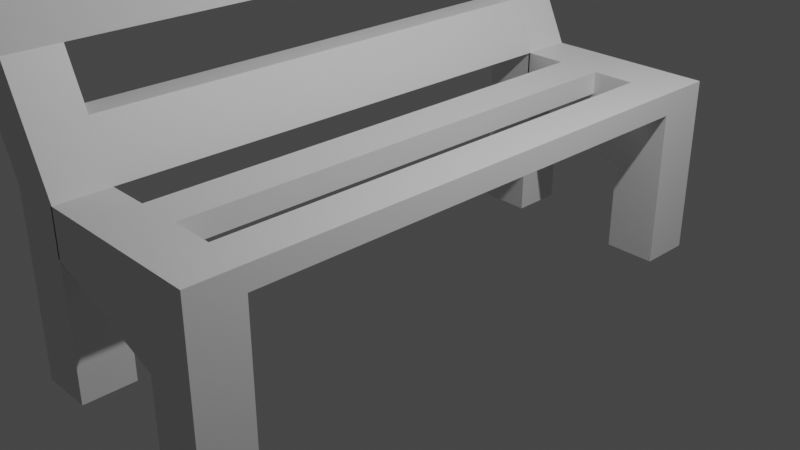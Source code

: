 # Source: Bench.blend  (saved by Blender 3.3.6; exported with 4.5.12 LTS)
import bpy
from mathutils import Matrix  # noqa: F401  (used for matrix-valued properties, if any)

bpy.ops.wm.read_factory_settings(use_empty=True)
scene = bpy.context.scene
scene.name = 'Scene'

# ---- collections
col_collection = bpy.data.collections.new('Collection'); scene.collection.children.link(col_collection)

# ---- materials (node trees are filled in below, after node groups)
mat_material = bpy.data.materials.new('Material')
mat_material.alpha_threshold = 0.0
mat_material.use_transparent_shadow = False
mat_material.roughness = 0.5
mat_material.line_color = (0.0, 0.0, 0.0, 1.0)
mat_material_001 = bpy.data.materials.new('Material.001')
mat_material_001.alpha_threshold = 0.0
mat_material_001.use_transparent_shadow = False
mat_material_001.roughness = 0.5
mat_material_001.line_color = (0.0, 0.0, 0.0, 1.0)

# ---- material node trees
mat_material.use_nodes = True; mat_material.node_tree.nodes.clear()
_N = mat_material.node_tree.nodes; _L = mat_material.node_tree.links
n0 = _N.new('ShaderNodeOutputMaterial'); n0.name = 'Material Output'; n0.location = (300, 300)
n1 = _N.new('ShaderNodeBsdfPrincipled'); n1.name = 'Principled BSDF'; n1.location = (10, 300)
n1.distribution = 'GGX'
n1.subsurface_method = 'RANDOM_WALK_SKIN'
n1.inputs[3].default_value = 1.45
n1.inputs[27].default_value = (0.0, 0.0, 0.0, 1.0)
n1.inputs[28].default_value = 1.0
_L.new(n1.outputs[0], n0.inputs[0])
n0.is_active_output = True
mat_material_001.use_nodes = True; mat_material_001.node_tree.nodes.clear()
_N = mat_material_001.node_tree.nodes; _L = mat_material_001.node_tree.links
n0 = _N.new('ShaderNodeOutputMaterial'); n0.name = 'Material Output'; n0.location = (300, 300)
n1 = _N.new('ShaderNodeBsdfPrincipled'); n1.name = 'Principled BSDF'; n1.location = (10, 300)
n1.distribution = 'GGX'
n1.subsurface_method = 'RANDOM_WALK_SKIN'
n1.inputs[3].default_value = 1.45
n1.inputs[27].default_value = (0.0, 0.0, 0.0, 1.0)
n1.inputs[28].default_value = 1.0
_L.new(n1.outputs[0], n0.inputs[0])
n0.is_active_output = True

# ---- world
world_world = bpy.data.worlds.new('World'); scene.world = world_world
world_world.use_nodes = True; world_world.node_tree.nodes.clear()
_N = world_world.node_tree.nodes; _L = world_world.node_tree.links
n0 = _N.new('ShaderNodeOutputWorld'); n0.name = 'World Output'; n0.location = (300, 300)
n1 = _N.new('ShaderNodeBackground'); n1.name = 'Background'; n1.location = (10, 300)
n1.inputs[0].default_value = (0.05088, 0.05088, 0.05088, 1.0)
_L.new(n1.outputs[0], n0.inputs[0])
n0.is_active_output = True
world_world.color = (0.05088, 0.05088, 0.05088)
world_world.use_sun_shadow = False
world_world.sun_shadow_jitter_overblur = 0.0

# ---- cameras
cam_camera = bpy.data.cameras.new('Camera')
cam_camera.clip_end = 100.0
cam_camera.ortho_scale = 7.314

# ---- lights
light_light = bpy.data.lights.new('Light', 'POINT')
light_light.transmission_factor = 0.0
light_light.energy = 1000.0
light_light.shadow_soft_size = 0.1
light_light.shadow_maximum_resolution = 0.006
light_light.use_absolute_resolution = True

# ---- meshes
me_cube = bpy.data.meshes.new('Cube')
me_cube.from_pydata([(0.2878, -2.756, 1.0), (0.2878, -2.756, -1.0), (0.2878, -3.332, 1.0), (0.2878, -3.332, -1.0), (-0.2878, -2.756, 1.0), (-0.2878, -2.756, -1.0), (-0.2878, -3.332, 1.0), (-0.2878, -3.332, -1.0), (-0.2878, 2.704, -1.0), (-0.2878, 2.704, 1.0), (-0.2878, 3.28, -1.0), (-0.2878, 3.28, 1.0), (0.2878, 2.704, -1.0), (0.2878, 2.704, 1.0), (0.2878, 3.28, -1.0), (0.2878, 3.28, 1.0), (-0.05715, -3.332, 4.256), (-0.6327, -3.332, 4.256), (-0.05715, -2.756, 4.256), (-0.6327, -2.756, 4.256), (-0.6327, 2.704, 4.256), (-0.6327, 3.28, 4.256), (-0.05715, 3.28, 4.256), (-0.05715, 2.704, 4.256), (-0.8412, -2.756, 2.159), (-0.2656, -2.756, 2.159), (-0.2656, -3.332, 2.159), (-0.8412, -3.332, 2.159), (-0.8412, 2.704, 2.159), (-0.8412, 3.28, 2.159), (-0.2656, 2.704, 2.159), (-0.2656, 3.28, 2.159), (0.01108, -2.756, 1.58), (-0.5645, -3.332, 1.58), (-0.5645, -2.756, 1.58), (0.01108, -3.332, 1.58), (0.0, -2.756, -1.0), (0.0, -3.332, 1.0), (0.0, -3.332, -1.0), (0.0, -2.756, 1.0), (-0.3449, -3.332, 4.256), (-0.3449, -2.756, 4.256), (-0.5534, -3.332, 2.159), (-0.5534, -2.756, 2.159), (-0.2767, -2.756, 1.58), (-0.2767, -3.332, 1.58), (0.0, 3.28, -1.0), (0.0, 3.28, 1.0), (0.0, 2.704, -1.0), (0.0, 2.704, 1.0), (-0.3449, 3.28, 4.256), (-0.3449, 2.704, 4.256), (-0.5534, 3.28, 2.159), (-0.5534, 2.704, 2.159), (-0.5645, 3.28, 1.58), (0.01108, 3.28, 1.58), (-0.5645, 2.704, 1.58), (0.01108, 2.704, 1.58), (-0.2767, 2.704, 1.58), (-0.2767, 3.28, 1.58), (-0.737, 2.704, 3.208), (-0.1614, 2.704, 3.208), (-0.737, 3.28, 3.208), (-0.1614, 3.28, 3.208), (-0.4492, 3.28, 3.208), (-0.4492, 2.704, 3.208), (-0.737, -2.756, 3.208), (-0.1614, -3.332, 3.208), (-0.1614, -2.756, 3.208), (-0.737, -3.332, 3.208), (-0.4492, -3.332, 3.208), (-0.4492, -2.756, 3.208), (-0.2135, -2.756, 2.683), (-0.7891, -3.332, 2.683), (-0.7891, -2.756, 2.683), (-0.2135, -3.332, 2.683), (-0.5013, -3.332, 2.683), (-0.5013, -2.756, 2.683), (-0.6848, -2.756, 3.732), (-0.1093, -3.332, 3.732), (-0.3971, -3.332, 3.732), (-0.3971, -2.756, 3.732), (-0.1093, -2.756, 3.732), (-0.6848, -3.332, 3.732), (-0.6848, 2.704, 3.732), (-0.1093, 2.704, 3.732), (-0.3971, 3.28, 3.732), (-0.3971, 2.704, 3.732), (-0.6848, 3.28, 3.732), (-0.1093, 3.28, 3.732), (-0.7891, 3.28, 2.683), (-0.2135, 3.28, 2.683), (-0.7891, 2.704, 2.683), (-0.2135, 2.704, 2.683), (-0.5013, 3.28, 2.683), (-0.5013, 2.704, 2.683), (0.0, 2.703, 1.0), (0.2878, 2.703, 1.0), (0.01108, 2.703, 1.58), (-0.2135, 2.703, 2.683), (-0.2656, 2.703, 2.159), (-0.5534, 2.703, 2.159), (-0.2767, 2.703, 1.58), (-0.1093, 2.703, 3.732), (-0.1614, 2.703, 3.208), (-0.4492, 2.703, 3.208), (-0.5013, 2.703, 2.683), (-0.3971, 2.703, 3.732), (2.198, -2.756, 1.0), (2.198, -2.756, -1.0), (2.198, -3.332, 1.0), (2.198, -3.332, -1.0), (0.2698, -2.756, 1.0), (1.622, -2.756, -1.0), (0.2698, -3.332, 1.0), (1.622, -3.332, -1.0), (1.622, 2.704, -1.0), (0.2698, 2.704, 1.0), (1.622, 3.28, -1.0), (0.2698, 3.28, 1.0), (2.198, 2.704, -1.0), (2.198, 2.704, 1.0), (2.198, 3.28, -1.0), (2.198, 3.28, 1.0), (1.622, 2.704, 0.0), (1.622, 3.28, 0.0), (2.198, 3.28, 0.0), (2.198, 2.704, 0.0), (0.2698, 2.704, 0.5), (0.2698, 3.28, 0.5), (2.198, 3.28, 0.5), (2.198, 2.704, 0.5), (2.198, -2.756, 0.0), (1.622, -3.332, 0.0), (2.198, -3.332, 0.0), (1.622, -2.756, 0.0), (0.2698, -3.332, 0.5), (2.198, -2.756, 0.5), (2.198, -3.332, 0.5), (0.2698, -2.756, 0.5), (1.91, -2.756, -1.0), (1.234, -3.332, 1.0), (1.91, -3.332, -1.0), (1.234, -2.756, 1.0), (1.91, -2.756, 0.0), (1.91, -3.332, 0.0), (1.234, -2.756, 0.5), (1.234, -3.332, 0.5), (2.054, -3.332, -1.0), (1.716, -2.756, 1.0), (2.054, -2.756, 0.0), (1.716, -2.756, 0.5), (2.054, -2.756, -1.0), (1.716, -3.332, 1.0), (2.054, -3.332, 0.0), (1.716, -3.332, 0.5), (1.766, -2.756, -1.0), (0.7518, -3.332, 1.0), (1.766, -3.332, 0.0), (0.7518, -3.332, 0.5), (1.766, -3.332, -1.0), (0.7518, -2.756, 1.0), (1.766, -2.756, 0.0), (0.7518, -2.756, 0.5), (1.91, 3.28, -1.0), (1.234, 3.28, 1.0), (1.91, 2.704, -1.0), (1.234, 2.704, 1.0), (1.91, 2.704, 0.0), (1.91, 3.28, 0.0), (1.234, 2.704, 0.5), (1.234, 3.28, 0.5), (1.716, 3.28, 1.0), (2.054, 2.704, -1.0), (2.054, 3.28, 0.0), (1.716, 3.28, 0.5), (2.054, 3.28, -1.0), (1.716, 2.704, 1.0), (2.054, 2.704, 0.0), (1.716, 2.704, 0.5), (1.766, 3.28, -1.0), (0.7518, 2.704, 1.0), (1.766, 2.704, 0.0), (0.7518, 2.704, 0.5), (0.7518, 3.28, 1.0), (1.766, 2.704, -1.0), (1.766, 3.28, 0.0), (0.7518, 3.28, 0.5), (0.2698, -3.332, 0.75), (2.198, -2.756, 0.75), (2.198, -3.332, 0.75), (0.2698, -2.756, 0.75), (1.234, -2.756, 0.75), (1.234, -3.332, 0.75), (1.716, -3.332, 0.75), (1.716, -2.756, 0.75), (0.7518, -2.756, 0.75), (0.7518, -3.332, 0.75), (0.2698, 2.704, 0.75), (0.2698, 3.28, 0.75), (2.198, 3.28, 0.75), (2.198, 2.704, 0.75), (1.234, 2.704, 0.75), (1.234, 3.28, 0.75), (1.716, 2.704, 0.75), (1.716, 3.28, 0.75), (0.7518, 3.28, 0.75), (0.7518, 2.704, 0.75), (1.716, 2.703, 1.0), (2.198, 2.703, 1.0), (0.7518, 2.703, 1.0), (1.234, 2.703, 1.0), (2.198, 2.703, 0.75), (1.234, 2.703, 0.75), (1.716, 2.703, 0.75), (0.7518, 2.703, 0.75), (-0.1614, -0.02637, 3.208), (-0.1093, -0.02637, 3.732), (-0.4492, -0.02637, 3.208), (-0.3971, -0.02637, 3.732), (-0.5534, -0.02637, 2.159), (-0.2656, -0.02637, 2.159), (-0.2135, -0.02637, 2.683), (-0.5013, -0.02637, 2.683), (0.2878, -0.02637, 1.0), (0.01108, -0.02637, 1.58), (-0.2767, -0.02637, 1.58), (0.0, -0.02637, 1.0), (0.7518, -0.02637, 1.0), (0.7518, -0.02637, 0.75), (1.234, -0.02637, 1.0), (1.234, -0.02637, 0.75), (1.716, -0.02637, 1.0), (1.716, -0.02637, 0.75), (2.198, -0.02637, 0.75), (2.198, -0.02637, 1.0), (1.716, 1.339, 1.0), (2.198, 1.339, 1.0), (1.716, 1.339, 0.75), (2.198, 1.339, 0.75), (0.7518, 1.339, 1.0), (1.234, 1.339, 1.0), (0.7518, 1.339, 0.75), (1.234, 1.339, 0.75), (0.2878, 1.339, 1.0), (0.0, 1.339, 1.0), (0.01108, 1.339, 1.58), (-0.2767, 1.339, 1.58), (-0.5534, 1.339, 2.159), (-0.2656, 1.339, 2.159), (-0.2135, 1.339, 2.683), (-0.5013, 1.339, 2.683), (-0.1614, 1.339, 3.208), (-0.4492, 1.339, 3.208), (-0.1093, 1.339, 3.732), (-0.3971, 1.339, 3.732), (-0.1093, -1.391, 3.732), (-0.3971, -1.391, 3.732), (-0.1614, -1.391, 3.208), (-0.4492, -1.391, 3.208), (-0.2656, -1.391, 2.159), (-0.2135, -1.391, 2.683), (-0.5013, -1.391, 2.683), (-0.5534, -1.391, 2.159), (0.01108, -1.391, 1.58), (-0.2767, -1.391, 1.58), (0.2878, -1.391, 1.0), (0.0, -1.391, 1.0), (1.716, -1.391, 0.75), (2.198, -1.391, 0.75), (1.716, -1.391, 1.0), (2.198, -1.391, 1.0), (0.7518, -1.391, 0.75), (1.234, -1.391, 0.75), (0.7518, -1.391, 1.0), (1.234, -1.391, 1.0)], [], [(87, 85, 23, 51), (38, 37, 6, 7), (7, 6, 4, 5), (36, 1, 3, 38), (1, 0, 2, 3), (36, 39, 0, 1), (8, 9, 11, 10), (46, 47, 15, 14), (14, 15, 13, 12), (48, 49, 9, 8), (46, 14, 12, 48), (88, 84, 20, 21), (41, 19, 17, 40), (50, 21, 20, 51), (81, 78, 19, 41), (86, 88, 21, 50), (80, 79, 16, 40), (85, 89, 22, 23), (78, 83, 17, 19), (79, 82, 18, 16), (35, 32, 25, 26), (34, 33, 27, 24), (45, 35, 26, 42), (44, 34, 24, 43), (57, 55, 31, 30), (59, 54, 29, 52), (54, 56, 28, 29), (58, 57, 30, 53), (39, 4, 34, 44), (37, 2, 35, 45), (4, 6, 33, 34), (2, 0, 32, 35), (6, 37, 45, 33), (249, 248, 101, 100), (32, 44, 43, 25), (33, 45, 42, 27), (83, 80, 40, 17), (82, 81, 41, 18), (18, 41, 40, 16), (5, 4, 39, 36), (5, 36, 38, 7), (3, 2, 37, 38), (56, 58, 53, 28), (55, 59, 52, 31), (89, 86, 50, 22), (22, 50, 51, 23), (10, 46, 48, 8), (12, 13, 49, 48), (10, 11, 47, 46), (84, 87, 51, 20), (15, 47, 59, 55), (9, 49, 58, 56), (49, 13, 57, 58), (11, 9, 56, 54), (47, 11, 54, 59), (13, 15, 55, 57), (92, 95, 65, 60), (91, 94, 64, 63), (93, 91, 63, 61), (94, 90, 62, 64), (90, 92, 60, 62), (95, 93, 61, 65), (72, 77, 71, 68), (73, 76, 70, 69), (75, 72, 68, 67), (74, 73, 69, 66), (76, 75, 67, 70), (77, 74, 66, 71), (43, 24, 74, 77), (42, 26, 75, 76), (24, 27, 73, 74), (26, 25, 72, 75), (27, 42, 76, 73), (247, 246, 98, 102), (246, 244, 97, 98), (69, 70, 80, 83), (67, 68, 82, 79), (66, 69, 83, 78), (70, 67, 79, 80), (71, 66, 78, 81), (60, 65, 87, 84), (63, 64, 86, 89), (61, 63, 89, 85), (64, 62, 88, 86), (62, 60, 84, 88), (65, 61, 85, 87), (53, 30, 93, 95), (29, 28, 92, 90), (52, 29, 90, 94), (30, 31, 91, 93), (31, 52, 94, 91), (28, 53, 95, 92), (97, 96, 102, 98), (100, 101, 106, 99), (104, 105, 107, 103), (244, 245, 96, 97), (250, 249, 100, 99), (254, 252, 104, 103), (245, 247, 102, 96), (251, 250, 99, 106), (252, 253, 105, 104), (255, 254, 103, 107), (253, 255, 107, 105), (248, 251, 106, 101), (161, 112, 114, 157), (197, 157, 114, 188), (188, 114, 112, 191), (152, 109, 111, 148), (189, 108, 110, 190), (239, 238, 214, 212), (198, 117, 119, 199), (205, 172, 123, 200), (200, 123, 121, 201), (207, 181, 117, 198), (176, 122, 120, 173), (184, 119, 117, 181), (185, 182, 124, 116), (122, 126, 127, 120), (176, 174, 126, 122), (116, 124, 125, 118), (182, 183, 128, 124), (126, 130, 131, 127), (174, 175, 130, 126), (124, 128, 129, 125), (152, 150, 132, 109), (109, 132, 134, 111), (115, 133, 135, 113), (160, 158, 133, 115), (150, 151, 137, 132), (132, 137, 138, 134), (133, 136, 139, 135), (158, 159, 136, 133), (154, 155, 147, 145), (162, 163, 146, 144), (148, 154, 145, 142), (156, 162, 144, 140), (238, 236, 208, 214), (156, 140, 142, 160), (194, 153, 141, 193), (149, 143, 141, 153), (108, 149, 153, 110), (190, 110, 153, 194), (111, 134, 154, 148), (134, 138, 155, 154), (144, 146, 151, 150), (140, 144, 150, 152), (192, 143, 149, 195), (140, 152, 148, 142), (113, 156, 160, 115), (191, 112, 161, 196), (113, 135, 162, 156), (135, 139, 163, 162), (145, 147, 159, 158), (142, 145, 158, 160), (193, 141, 157, 197), (143, 161, 157, 141), (186, 187, 171, 169), (178, 179, 170, 168), (180, 186, 169, 164), (173, 178, 168, 166), (172, 165, 167, 177), (180, 164, 166, 185), (204, 177, 167, 202), (206, 184, 165, 203), (201, 121, 177, 204), (123, 172, 177, 121), (120, 127, 178, 173), (127, 131, 179, 178), (169, 171, 175, 174), (164, 169, 174, 176), (164, 176, 173, 166), (203, 165, 172, 205), (199, 119, 184, 206), (118, 180, 185, 116), (118, 125, 186, 180), (125, 129, 187, 186), (168, 170, 183, 182), (166, 168, 182, 185), (165, 184, 181, 167), (202, 167, 181, 207), (147, 193, 197, 159), (139, 191, 196, 163), (146, 192, 195, 151), (138, 190, 194, 155), (155, 194, 193, 147), (163, 196, 192, 146), (151, 195, 189, 137), (137, 189, 190, 138), (136, 188, 191, 139), (159, 197, 188, 136), (170, 202, 207, 183), (129, 199, 206, 187), (171, 203, 205, 175), (131, 201, 204, 179), (187, 206, 203, 171), (179, 204, 202, 170), (183, 207, 198, 128), (130, 200, 201, 131), (175, 205, 200, 130), (128, 198, 199, 129), (214, 208, 209, 212), (215, 210, 211, 213), (236, 237, 209, 208), (237, 239, 212, 209), (242, 240, 210, 215), (240, 241, 211, 210), (243, 242, 215, 213), (241, 243, 213, 211), (259, 257, 219, 218), (257, 256, 217, 219), (258, 259, 218, 216), (256, 258, 216, 217), (263, 262, 223, 220), (262, 261, 222, 223), (261, 260, 221, 222), (260, 263, 220, 221), (267, 265, 226, 227), (266, 267, 227, 224), (264, 266, 224, 225), (265, 264, 225, 226), (275, 273, 231, 230), (273, 272, 229, 231), (274, 275, 230, 228), (272, 274, 228, 229), (271, 269, 234, 235), (270, 271, 235, 232), (268, 270, 232, 233), (269, 268, 233, 234), (235, 234, 239, 237), (232, 235, 237, 236), (233, 232, 236, 238), (234, 233, 238, 239), (230, 231, 243, 241), (231, 229, 242, 243), (228, 230, 241, 240), (229, 228, 240, 242), (227, 226, 247, 245), (224, 227, 245, 244), (225, 224, 244, 246), (226, 225, 246, 247), (220, 223, 251, 248), (223, 222, 250, 251), (222, 221, 249, 250), (221, 220, 248, 249), (218, 219, 255, 253), (219, 217, 254, 255), (216, 218, 253, 252), (217, 216, 252, 254), (82, 68, 258, 256), (68, 71, 259, 258), (81, 82, 256, 257), (71, 81, 257, 259), (25, 43, 263, 260), (72, 25, 260, 261), (77, 72, 261, 262), (43, 77, 262, 263), (44, 32, 264, 265), (32, 0, 266, 264), (0, 39, 267, 266), (39, 44, 265, 267), (189, 195, 268, 269), (195, 149, 270, 268), (149, 108, 271, 270), (108, 189, 269, 271), (196, 161, 274, 272), (161, 143, 275, 274), (192, 196, 272, 273), (143, 192, 273, 275)])
me_cube.polygons.foreach_set('material_index', [0, 0, 0, 0, 0, 0, 0, 0, 0, 0, 0, 0, 0, 0, 0, 0, 0, 0, 0, 0, 0, 0, 0, 0, 0, 0, 0, 0, 0, 0, 0, 0, 0, 0, 0, 0, 0, 0, 0, 0, 0, 0, 0, 0, 0, 0, 0, 0, 0, 0, 0, 0, 0, 0, 0, 0, 0, 0, 0, 0, 0, 0, 0, 0, 0, 0, 0, 0, 0, 0, 0, 0, 0, 0, 0, 0, 0, 0, 0, 0, 0, 0, 0, 0, 0, 0, 0, 0, 0, 0, 0, 0, 0, 0, 0, 0, 0, 0, 0, 0, 0, 0, 0, 0, 1, 1, 1, 1, 1, 1, 1, 1, 1, 1, 1, 1, 1, 1, 1, 1, 1, 1, 1, 1, 1, 1, 1, 1, 1, 1, 1, 1, 1, 1, 1, 1, 1, 1, 1, 1, 1, 1, 1, 1, 1, 1, 1, 1, 1, 1, 1, 1, 1, 1, 1, 1, 1, 1, 1, 1, 1, 1, 1, 1, 1, 1, 1, 1, 1, 1, 1, 1, 1, 1, 1, 1, 1, 1, 1, 1, 1, 1, 1, 1, 1, 1, 1, 1, 1, 1, 1, 1, 1, 1, 1, 1, 1, 1, 1, 1, 1, 1, 1, 1, 1, 1, 1, 1, 0, 0, 0, 0, 0, 0, 0, 0, 0, 0, 0, 0, 1, 1, 1, 1, 1, 1, 1, 1, 1, 1, 1, 1, 1, 1, 1, 1, 0, 0, 0, 0, 0, 0, 0, 0, 0, 0, 0, 0, 0, 0, 0, 0, 0, 0, 0, 0, 0, 0, 0, 0, 1, 1, 1, 1, 1, 1, 1, 1])
_uv = me_cube.uv_layers.new(name='UVMap')
_uv.uv.foreach_set('vector', [0.625, 0.875, 0.625, 0.75, 0.625, 0.75, 0.625, 0.875, 0.375, 0.875, 0.625, 0.875, 0.625, 1.0, 0.375, 1.0, 0.375, 0.0, 0.625, 0.0, 0.625, 0.25, 0.375, 0.25, 0.25, 0.5, 0.375, 0.5, 0.375, 0.75, 0.25, 0.75, 0.375, 0.5, 0.625, 0.5, 0.625, 0.75, 0.375, 0.75, 0.375, 0.375, 0.625, 0.375, 0.625, 0.5, 0.375, 0.5, 0.375, 0.0, 0.625, 0.0, 0.625, 0.25, 0.375, 0.25, 0.375, 0.375, 0.625, 0.375, 0.625, 0.5, 0.375, 0.5, 0.375, 0.5, 0.625, 0.5, 0.625, 0.75, 0.375, 0.75, 0.375, 0.875, 0.625, 0.875, 0.625, 1.0, 0.375, 1.0, 0.25, 0.5, 0.375, 0.5, 0.375, 0.75, 0.25, 0.75, 0.625, 0.25, 0.625, 0.0, 0.625, 0.0, 0.625, 0.25, 0.75, 0.5, 0.875, 0.5, 0.875, 0.75, 0.75, 0.75, 0.75, 0.5, 0.875, 0.5, 0.875, 0.75, 0.75, 0.75, 0.625, 0.375, 0.625, 0.25, 0.625, 0.25, 0.625, 0.375, 0.625, 0.375, 0.625, 0.25, 0.625, 0.25, 0.625, 0.375, 0.625, 0.875, 0.625, 0.75, 0.625, 0.75, 0.625, 0.875, 0.625, 0.75, 0.625, 0.5, 0.625, 0.5, 0.625, 0.75, 0.625, 0.25, 0.625, 0.0, 0.625, 0.0, 0.625, 0.25, 0.625, 0.75, 0.625, 0.5, 0.625, 0.5, 0.625, 0.75, 0.625, 0.75, 0.625, 0.5, 0.625, 0.5, 0.625, 0.75, 0.625, 0.25, 0.625, 0.0, 0.625, 0.0, 0.625, 0.25, 0.625, 0.875, 0.625, 0.75, 0.625, 0.75, 0.625, 0.875, 0.625, 0.375, 0.625, 0.25, 0.625, 0.25, 0.625, 0.375, 0.625, 0.75, 0.625, 0.5, 0.625, 0.5, 0.625, 0.75, 0.625, 0.375, 0.625, 0.25, 0.625, 0.25, 0.625, 0.375, 0.625, 0.25, 0.625, 0.0, 0.625, 0.0, 0.625, 0.25, 0.625, 0.875, 0.625, 0.75, 0.625, 0.75, 0.625, 0.875, 0.625, 0.375, 0.625, 0.25, 0.625, 0.25, 0.625, 0.375, 0.625, 0.875, 0.625, 0.75, 0.625, 0.75, 0.625, 0.875, 0.625, 0.25, 0.625, 0.0, 0.625, 0.0, 0.625, 0.25, 0.625, 0.75, 0.625, 0.5, 0.625, 0.5, 0.625, 0.75, 0.625, 1.0, 0.625, 0.875, 0.625, 0.875, 0.625, 1.0, 0.625, 0.5, 0.625, 0.375, 0.625, 0.375, 0.625, 0.5, 0.625, 0.5, 0.625, 0.375, 0.625, 0.375, 0.625, 0.5, 0.625, 1.0, 0.625, 0.875, 0.625, 0.875, 0.625, 1.0, 0.625, 1.0, 0.625, 0.875, 0.625, 0.875, 0.625, 1.0, 0.625, 0.5, 0.625, 0.375, 0.625, 0.375, 0.625, 0.5, 0.625, 0.5, 0.75, 0.5, 0.75, 0.75, 0.625, 0.75, 0.375, 0.25, 0.625, 0.25, 0.625, 0.375, 0.375, 0.375, 0.125, 0.5, 0.25, 0.5, 0.25, 0.75, 0.125, 0.75, 0.375, 0.75, 0.625, 0.75, 0.625, 0.875, 0.375, 0.875, 0.625, 1.0, 0.625, 0.875, 0.625, 0.875, 0.625, 1.0, 0.625, 0.5, 0.625, 0.375, 0.625, 0.375, 0.625, 0.5, 0.625, 0.5, 0.625, 0.375, 0.625, 0.375, 0.625, 0.5, 0.625, 0.5, 0.75, 0.5, 0.75, 0.75, 0.625, 0.75, 0.125, 0.5, 0.25, 0.5, 0.25, 0.75, 0.125, 0.75, 0.375, 0.75, 0.625, 0.75, 0.625, 0.875, 0.375, 0.875, 0.375, 0.25, 0.625, 0.25, 0.625, 0.375, 0.375, 0.375, 0.625, 1.0, 0.625, 0.875, 0.625, 0.875, 0.625, 1.0, 0.625, 0.5, 0.625, 0.375, 0.625, 0.375, 0.625, 0.5, 0.625, 1.0, 0.625, 0.875, 0.625, 0.875, 0.625, 1.0, 0.625, 0.875, 0.625, 0.75, 0.625, 0.75, 0.625, 0.875, 0.625, 0.25, 0.625, 0.0, 0.625, 0.0, 0.625, 0.25, 0.625, 0.375, 0.625, 0.25, 0.625, 0.25, 0.625, 0.375, 0.625, 0.75, 0.625, 0.5, 0.625, 0.5, 0.625, 0.75, 0.625, 1.0, 0.625, 0.875, 0.625, 0.875, 0.625, 1.0, 0.625, 0.5, 0.625, 0.375, 0.625, 0.375, 0.625, 0.5, 0.625, 0.75, 0.625, 0.5, 0.625, 0.5, 0.625, 0.75, 0.625, 0.375, 0.625, 0.25, 0.625, 0.25, 0.625, 0.375, 0.625, 0.25, 0.625, 0.0, 0.625, 0.0, 0.625, 0.25, 0.625, 0.875, 0.625, 0.75, 0.625, 0.75, 0.625, 0.875, 0.625, 0.5, 0.625, 0.375, 0.625, 0.375, 0.625, 0.5, 0.625, 1.0, 0.625, 0.875, 0.625, 0.875, 0.625, 1.0, 0.625, 0.75, 0.625, 0.5, 0.625, 0.5, 0.625, 0.75, 0.625, 0.25, 0.625, 0.0, 0.625, 0.0, 0.625, 0.25, 0.625, 0.875, 0.625, 0.75, 0.625, 0.75, 0.625, 0.875, 0.625, 0.375, 0.625, 0.25, 0.625, 0.25, 0.625, 0.375, 0.625, 0.375, 0.625, 0.25, 0.625, 0.25, 0.625, 0.375, 0.625, 0.875, 0.625, 0.75, 0.625, 0.75, 0.625, 0.875, 0.625, 0.25, 0.625, 0.0, 0.625, 0.0, 0.625, 0.25, 0.625, 0.75, 0.625, 0.5, 0.625, 0.5, 0.625, 0.75, 0.625, 1.0, 0.625, 0.875, 0.625, 0.875, 0.625, 1.0, 0.625, 0.375, 0.625, 0.5, 0.625, 0.5, 0.625, 0.375, 0.625, 0.5, 0.625, 0.5, 0.625, 0.5, 0.625, 0.5, 0.625, 1.0, 0.625, 0.875, 0.625, 0.875, 0.625, 1.0, 0.625, 0.75, 0.625, 0.5, 0.625, 0.5, 0.625, 0.75, 0.625, 0.25, 0.625, 0.0, 0.625, 0.0, 0.625, 0.25, 0.625, 0.875, 0.625, 0.75, 0.625, 0.75, 0.625, 0.875, 0.625, 0.375, 0.625, 0.25, 0.625, 0.25, 0.625, 0.375, 0.625, 1.0, 0.625, 0.875, 0.625, 0.875, 0.625, 1.0, 0.625, 0.5, 0.625, 0.375, 0.625, 0.375, 0.625, 0.5, 0.625, 0.75, 0.625, 0.5, 0.625, 0.5, 0.625, 0.75, 0.625, 0.375, 0.625, 0.25, 0.625, 0.25, 0.625, 0.375, 0.625, 0.25, 0.625, 0.0, 0.625, 0.0, 0.625, 0.25, 0.625, 0.875, 0.625, 0.75, 0.625, 0.75, 0.625, 0.875, 0.625, 0.875, 0.625, 0.75, 0.625, 0.75, 0.625, 0.875, 0.625, 0.25, 0.625, 0.0, 0.625, 0.0, 0.625, 0.25, 0.625, 0.375, 0.625, 0.25, 0.625, 0.25, 0.625, 0.375, 0.625, 0.75, 0.625, 0.5, 0.625, 0.5, 0.625, 0.75, 0.625, 0.5, 0.625, 0.375, 0.625, 0.375, 0.625, 0.5, 0.625, 1.0, 0.625, 0.875, 0.625, 0.875, 0.625, 1.0, 0.625, 0.5, 0.625, 0.375, 0.625, 0.375, 0.625, 0.5, 0.625, 0.5, 0.625, 0.375, 0.625, 0.375, 0.625, 0.5, 0.625, 0.5, 0.625, 0.375, 0.625, 0.375, 0.625, 0.5, 0.625, 0.5, 0.625, 0.375, 0.625, 0.375, 0.625, 0.5, 0.625, 0.5, 0.625, 0.5, 0.625, 0.5, 0.625, 0.5, 0.625, 0.5, 0.625, 0.5, 0.625, 0.5, 0.625, 0.5, 0.625, 0.375, 0.625, 0.375, 0.625, 0.375, 0.625, 0.375, 0.625, 0.375, 0.625, 0.5, 0.625, 0.5, 0.625, 0.375, 0.625, 0.5, 0.625, 0.375, 0.625, 0.375, 0.625, 0.5, 0.625, 0.375, 0.625, 0.5, 0.625, 0.5, 0.625, 0.375, 0.625, 0.375, 0.625, 0.375, 0.625, 0.375, 0.625, 0.375, 0.625, 0.375, 0.625, 0.375, 0.625, 0.375, 0.625, 0.375, 0.8125, 0.5, 0.875, 0.5, 0.875, 0.75, 0.8125, 0.75, 0.5938, 0.9375, 0.625, 0.9375, 0.625, 1.0, 0.5938, 1.0, 0.5938, 0.0, 0.625, 0.0, 0.625, 0.25, 0.5938, 0.25, 0.3125, 0.5, 0.375, 0.5, 0.375, 0.75, 0.3125, 0.75, 0.5938, 0.5, 0.625, 0.5, 0.625, 0.75, 0.5938, 0.75, 0.5938, 0.5, 0.5938, 0.4375, 0.5938, 0.4375, 0.5938, 0.5, 0.5938, 0.0, 0.625, 0.0, 0.625, 0.25, 0.5938, 0.25, 0.5938, 0.4375, 0.625, 0.4375, 0.625, 0.5, 0.5938, 0.5, 0.5938, 0.5, 0.625, 0.5, 0.625, 0.75, 0.5938, 0.75, 0.5938, 0.9375, 0.625, 0.9375, 0.625, 1.0, 0.5938, 1.0, 0.3125, 0.5, 0.375, 0.5, 0.375, 0.75, 0.3125, 0.75, 0.8125, 0.5, 0.875, 0.5, 0.875, 0.75, 0.8125, 0.75, 0.375, 0.9375, 0.5, 0.9375, 0.5, 1.0, 0.375, 1.0, 0.375, 0.5, 0.5, 0.5, 0.5, 0.75, 0.375, 0.75, 0.375, 0.4375, 0.5, 0.4375, 0.5, 0.5, 0.375, 0.5, 0.375, 0.0, 0.5, 0.0, 0.5, 0.25, 0.375, 0.25, 0.5, 0.9375, 0.5625, 0.9375, 0.5625, 1.0, 0.5, 1.0, 0.5, 0.5, 0.5625, 0.5, 0.5625, 0.75, 0.5, 0.75, 0.5, 0.4375, 0.5625, 0.4375, 0.5625, 0.5, 0.5, 0.5, 0.5, 0.0, 0.5625, 0.0, 0.5625, 0.25, 0.5, 0.25, 0.375, 0.4375, 0.5, 0.4375, 0.5, 0.5, 0.375, 0.5, 0.375, 0.5, 0.5, 0.5, 0.5, 0.75, 0.375, 0.75, 0.375, 0.0, 0.5, 0.0, 0.5, 0.25, 0.375, 0.25, 0.375, 0.9375, 0.5, 0.9375, 0.5, 1.0, 0.375, 1.0, 0.5, 0.4375, 0.5625, 0.4375, 0.5625, 0.5, 0.5, 0.5, 0.5, 0.5, 0.5625, 0.5, 0.5625, 0.75, 0.5, 0.75, 0.5, 0.0, 0.5625, 0.0, 0.5625, 0.25, 0.5, 0.25, 0.5, 0.9375, 0.5625, 0.9375, 0.5625, 1.0, 0.5, 1.0, 0.5, 0.8125, 0.5625, 0.8125, 0.5625, 0.875, 0.5, 0.875, 0.5, 0.3125, 0.5625, 0.3125, 0.5625, 0.375, 0.5, 0.375, 0.375, 0.8125, 0.5, 0.8125, 0.5, 0.875, 0.375, 0.875, 0.375, 0.3125, 0.5, 0.3125, 0.5, 0.375, 0.375, 0.375, 0.5938, 0.4375, 0.625, 0.4375, 0.625, 0.4375, 0.5938, 0.4375, 0.1875, 0.5, 0.25, 0.5, 0.25, 0.75, 0.1875, 0.75, 0.5938, 0.8125, 0.625, 0.8125, 0.625, 0.875, 0.5938, 0.875, 0.6875, 0.5, 0.75, 0.5, 0.75, 0.75, 0.6875, 0.75, 0.625, 0.5, 0.6875, 0.5, 0.6875, 0.75, 0.625, 0.75, 0.5938, 0.75, 0.625, 0.75, 0.625, 0.8125, 0.5938, 0.8125, 0.375, 0.75, 0.5, 0.75, 0.5, 0.8125, 0.375, 0.8125, 0.5, 0.75, 0.5625, 0.75, 0.5625, 0.8125, 0.5, 0.8125, 0.5, 0.375, 0.5625, 0.375, 0.5625, 0.4375, 0.5, 0.4375, 0.375, 0.375, 0.5, 0.375, 0.5, 0.4375, 0.375, 0.4375, 0.5937, 0.375, 0.625, 0.375, 0.625, 0.4375, 0.5938, 0.4375, 0.25, 0.5, 0.3125, 0.5, 0.3125, 0.75, 0.25, 0.75, 0.125, 0.5, 0.1875, 0.5, 0.1875, 0.75, 0.125, 0.75, 0.5938, 0.25, 0.625, 0.25, 0.625, 0.3125, 0.5938, 0.3125, 0.375, 0.25, 0.5, 0.25, 0.5, 0.3125, 0.375, 0.3125, 0.5, 0.25, 0.5625, 0.25, 0.5625, 0.3125, 0.5, 0.3125, 0.5, 0.875, 0.5625, 0.875, 0.5625, 0.9375, 0.5, 0.9375, 0.375, 0.875, 0.5, 0.875, 0.5, 0.9375, 0.375, 0.9375, 0.5938, 0.875, 0.625, 0.875, 0.625, 0.9375, 0.5938, 0.9375, 0.75, 0.5, 0.8125, 0.5, 0.8125, 0.75, 0.75, 0.75, 0.5, 0.3125, 0.5625, 0.3125, 0.5625, 0.375, 0.5, 0.375, 0.5, 0.8125, 0.5625, 0.8125, 0.5625, 0.875, 0.5, 0.875, 0.375, 0.3125, 0.5, 0.3125, 0.5, 0.375, 0.375, 0.375, 0.375, 0.8125, 0.5, 0.8125, 0.5, 0.875, 0.375, 0.875, 0.6875, 0.5, 0.75, 0.5, 0.75, 0.75, 0.6875, 0.75, 0.1875, 0.5, 0.25, 0.5, 0.25, 0.75, 0.1875, 0.75, 0.5938, 0.8125, 0.625, 0.8125, 0.625, 0.875, 0.5938, 0.875, 0.5938, 0.3125, 0.625, 0.3125, 0.625, 0.375, 0.5937, 0.375, 0.5938, 0.75, 0.625, 0.75, 0.625, 0.8125, 0.5938, 0.8125, 0.625, 0.5, 0.6875, 0.5, 0.6875, 0.75, 0.625, 0.75, 0.375, 0.75, 0.5, 0.75, 0.5, 0.8125, 0.375, 0.8125, 0.5, 0.75, 0.5625, 0.75, 0.5625, 0.8125, 0.5, 0.8125, 0.5, 0.375, 0.5625, 0.375, 0.5625, 0.4375, 0.5, 0.4375, 0.375, 0.375, 0.5, 0.375, 0.5, 0.4375, 0.375, 0.4375, 0.25, 0.5, 0.3125, 0.5, 0.3125, 0.75, 0.25, 0.75, 0.5937, 0.375, 0.625, 0.375, 0.625, 0.4375, 0.5938, 0.4375, 0.5938, 0.25, 0.625, 0.25, 0.625, 0.3125, 0.5938, 0.3125, 0.125, 0.5, 0.1875, 0.5, 0.1875, 0.75, 0.125, 0.75, 0.375, 0.25, 0.5, 0.25, 0.5, 0.3125, 0.375, 0.3125, 0.5, 0.25, 0.5625, 0.25, 0.5625, 0.3125, 0.5, 0.3125, 0.5, 0.875, 0.5625, 0.875, 0.5625, 0.9375, 0.5, 0.9375, 0.375, 0.875, 0.5, 0.875, 0.5, 0.9375, 0.375, 0.9375, 0.75, 0.5, 0.8125, 0.5, 0.8125, 0.75, 0.75, 0.75, 0.5938, 0.875, 0.625, 0.875, 0.625, 0.9375, 0.5938, 0.9375, 0.5625, 0.875, 0.5938, 0.875, 0.5938, 0.9375, 0.5625, 0.9375, 0.5625, 0.25, 0.5938, 0.25, 0.5938, 0.3125, 0.5625, 0.3125, 0.5625, 0.375, 0.5937, 0.375, 0.5938, 0.4375, 0.5625, 0.4375, 0.5625, 0.75, 0.5938, 0.75, 0.5938, 0.8125, 0.5625, 0.8125, 0.5625, 0.8125, 0.5938, 0.8125, 0.5938, 0.875, 0.5625, 0.875, 0.5625, 0.3125, 0.5938, 0.3125, 0.5937, 0.375, 0.5625, 0.375, 0.5625, 0.4375, 0.5938, 0.4375, 0.5938, 0.5, 0.5625, 0.5, 0.5625, 0.5, 0.5938, 0.5, 0.5938, 0.75, 0.5625, 0.75, 0.5625, 0.0, 0.5938, 0.0, 0.5938, 0.25, 0.5625, 0.25, 0.5625, 0.9375, 0.5938, 0.9375, 0.5938, 1.0, 0.5625, 1.0, 0.5625, 0.875, 0.5938, 0.875, 0.5938, 0.9375, 0.5625, 0.9375, 0.5625, 0.25, 0.5938, 0.25, 0.5938, 0.3125, 0.5625, 0.3125, 0.5625, 0.375, 0.5937, 0.375, 0.5938, 0.4375, 0.5625, 0.4375, 0.5625, 0.75, 0.5938, 0.75, 0.5938, 0.8125, 0.5625, 0.8125, 0.5625, 0.3125, 0.5938, 0.3125, 0.5937, 0.375, 0.5625, 0.375, 0.5625, 0.8125, 0.5938, 0.8125, 0.5938, 0.875, 0.5625, 0.875, 0.5625, 0.9375, 0.5938, 0.9375, 0.5938, 1.0, 0.5625, 1.0, 0.5625, 0.5, 0.5938, 0.5, 0.5938, 0.75, 0.5625, 0.75, 0.5625, 0.4375, 0.5938, 0.4375, 0.5938, 0.5, 0.5625, 0.5, 0.5625, 0.0, 0.5938, 0.0, 0.5938, 0.25, 0.5625, 0.25, 0.5938, 0.4375, 0.625, 0.4375, 0.625, 0.5, 0.5938, 0.5, 0.5938, 0.3125, 0.625, 0.3125, 0.625, 0.375, 0.5937, 0.375, 0.6875, 0.5, 0.625, 0.5, 0.625, 0.5, 0.6875, 0.5, 0.625, 0.5, 0.5938, 0.5, 0.5938, 0.5, 0.625, 0.5, 0.5938, 0.3125, 0.625, 0.3125, 0.625, 0.3125, 0.5938, 0.3125, 0.8125, 0.5, 0.75, 0.5, 0.75, 0.5, 0.8125, 0.5, 0.5937, 0.375, 0.5938, 0.3125, 0.5938, 0.3125, 0.5937, 0.375, 0.625, 0.375, 0.5937, 0.375, 0.5937, 0.375, 0.625, 0.375, 0.625, 0.375, 0.625, 0.375, 0.625, 0.375, 0.625, 0.375, 0.625, 0.375, 0.625, 0.5, 0.625, 0.5, 0.625, 0.375, 0.625, 0.5, 0.625, 0.375, 0.625, 0.375, 0.625, 0.5, 0.625, 0.5, 0.625, 0.5, 0.625, 0.5, 0.625, 0.5, 0.625, 0.375, 0.625, 0.375, 0.625, 0.375, 0.625, 0.375, 0.625, 0.375, 0.625, 0.5, 0.625, 0.5, 0.625, 0.375, 0.625, 0.5, 0.625, 0.5, 0.625, 0.5, 0.625, 0.5, 0.625, 0.5, 0.625, 0.375, 0.625, 0.375, 0.625, 0.5, 0.625, 0.375, 0.625, 0.375, 0.625, 0.375, 0.625, 0.375, 0.625, 0.5, 0.625, 0.375, 0.625, 0.375, 0.625, 0.5, 0.625, 0.5, 0.625, 0.5, 0.625, 0.5, 0.625, 0.5, 0.625, 0.375, 0.625, 0.5, 0.625, 0.5, 0.625, 0.375, 0.625, 0.375, 0.5937, 0.375, 0.5937, 0.375, 0.625, 0.375, 0.5937, 0.375, 0.5938, 0.3125, 0.5938, 0.3125, 0.5937, 0.375, 0.8125, 0.5, 0.75, 0.5, 0.75, 0.5, 0.8125, 0.5, 0.5938, 0.3125, 0.625, 0.3125, 0.625, 0.3125, 0.5938, 0.3125, 0.625, 0.5, 0.5938, 0.5, 0.5938, 0.5, 0.625, 0.5, 0.6875, 0.5, 0.625, 0.5, 0.625, 0.5, 0.6875, 0.5, 0.5938, 0.4375, 0.625, 0.4375, 0.625, 0.4375, 0.5938, 0.4375, 0.5938, 0.5, 0.5938, 0.4375, 0.5938, 0.4375, 0.5938, 0.5, 0.625, 0.5, 0.5938, 0.5, 0.5938, 0.5, 0.625, 0.5, 0.6875, 0.5, 0.625, 0.5, 0.625, 0.5, 0.6875, 0.5, 0.5938, 0.4375, 0.625, 0.4375, 0.625, 0.4375, 0.5938, 0.4375, 0.5938, 0.5, 0.5938, 0.4375, 0.5938, 0.4375, 0.5938, 0.5, 0.625, 0.375, 0.5937, 0.375, 0.5937, 0.375, 0.625, 0.375, 0.5937, 0.375, 0.5938, 0.3125, 0.5938, 0.3125, 0.5937, 0.375, 0.8125, 0.5, 0.75, 0.5, 0.75, 0.5, 0.8125, 0.5, 0.5938, 0.3125, 0.625, 0.3125, 0.625, 0.3125, 0.5938, 0.3125, 0.625, 0.375, 0.625, 0.375, 0.625, 0.375, 0.625, 0.375, 0.625, 0.5, 0.625, 0.375, 0.625, 0.375, 0.625, 0.5, 0.625, 0.5, 0.625, 0.5, 0.625, 0.5, 0.625, 0.5, 0.625, 0.375, 0.625, 0.5, 0.625, 0.5, 0.625, 0.375, 0.625, 0.375, 0.625, 0.375, 0.625, 0.375, 0.625, 0.375, 0.625, 0.375, 0.625, 0.5, 0.625, 0.5, 0.625, 0.375, 0.625, 0.5, 0.625, 0.5, 0.625, 0.5, 0.625, 0.5, 0.625, 0.5, 0.625, 0.375, 0.625, 0.375, 0.625, 0.5, 0.625, 0.375, 0.625, 0.375, 0.625, 0.375, 0.625, 0.375, 0.625, 0.375, 0.625, 0.5, 0.625, 0.5, 0.625, 0.375, 0.625, 0.5, 0.625, 0.375, 0.625, 0.375, 0.625, 0.5, 0.625, 0.5, 0.625, 0.5, 0.625, 0.5, 0.625, 0.5, 0.625, 0.5, 0.625, 0.5, 0.625, 0.5, 0.625, 0.5, 0.625, 0.5, 0.625, 0.375, 0.625, 0.375, 0.625, 0.5, 0.625, 0.375, 0.625, 0.5, 0.625, 0.5, 0.625, 0.375, 0.625, 0.375, 0.625, 0.375, 0.625, 0.375, 0.625, 0.375, 0.625, 0.5, 0.625, 0.375, 0.625, 0.375, 0.625, 0.5, 0.625, 0.5, 0.625, 0.5, 0.625, 0.5, 0.625, 0.5, 0.625, 0.375, 0.625, 0.5, 0.625, 0.5, 0.625, 0.375, 0.625, 0.375, 0.625, 0.375, 0.625, 0.375, 0.625, 0.375, 0.625, 0.375, 0.625, 0.5, 0.625, 0.5, 0.625, 0.375, 0.625, 0.5, 0.625, 0.5, 0.625, 0.5, 0.625, 0.5, 0.625, 0.5, 0.625, 0.375, 0.625, 0.375, 0.625, 0.5, 0.625, 0.375, 0.625, 0.375, 0.625, 0.375, 0.625, 0.375, 0.5938, 0.5, 0.5938, 0.4375, 0.5938, 0.4375, 0.5938, 0.5, 0.5938, 0.4375, 0.625, 0.4375, 0.625, 0.4375, 0.5938, 0.4375, 0.6875, 0.5, 0.625, 0.5, 0.625, 0.5, 0.6875, 0.5, 0.625, 0.5, 0.5938, 0.5, 0.5938, 0.5, 0.625, 0.5, 0.5938, 0.3125, 0.625, 0.3125, 0.625, 0.3125, 0.5938, 0.3125, 0.8125, 0.5, 0.75, 0.5, 0.75, 0.5, 0.8125, 0.5, 0.5937, 0.375, 0.5938, 0.3125, 0.5938, 0.3125, 0.5937, 0.375, 0.625, 0.375, 0.5937, 0.375, 0.5937, 0.375, 0.625, 0.375])
me_cube.materials.append(mat_material)
me_cube.materials.append(mat_material_001)
me_cube.use_mirror_vertex_groups = False
me_cube.update()

# ---- objects
ob_cube = bpy.data.objects.new('Cube', me_cube)
ob_light = bpy.data.objects.new('Light', light_light)
ob_camera = bpy.data.objects.new('Camera', cam_camera)

# ---- transforms, parenting, visibility, modifiers, constraints
ob_cube.location = (-0.943, 0.0, 0.0)
ob_cube.lock_rotations_4d = False
ob_cube.empty_display_type = 'ARROWS'
ob_cube.lineart.crease_threshold = 0.0
ob_light.location = (4.076, 1.005, 5.904)
ob_light.rotation_euler = (0.6503, 0.05522, 1.866)
ob_light.lock_rotations_4d = False
ob_light.empty_display_type = 'ARROWS'
ob_light.color = (0.0, 0.0, 0.0, 0.0)
ob_light.lineart.crease_threshold = 0.0
ob_camera.location = (7.359, -6.926, 4.958)
ob_camera.rotation_euler = (1.109, 0.0, 0.8149)
ob_camera.lock_rotations_4d = False
ob_camera.empty_display_type = 'ARROWS'
ob_camera.color = (0.0, 0.0, 0.0, 0.0)
ob_camera.display_type = 'WIRE'
ob_camera.lineart.crease_threshold = 0.0

# ---- collection membership
col_collection.objects.link(ob_cube)
col_collection.objects.link(ob_light)
col_collection.objects.link(ob_camera)

# ---- scene / render settings (as saved in the file)
scene.camera = ob_camera
scene.frame_start = 1; scene.frame_end = 250; scene.frame_set(1)
scene.render.engine = 'BLENDER_EEVEE_NEXT'
scene.cycles.sampling_pattern = 'TABULATED_SOBOL'
scene.cycles.use_light_tree = False
scene.view_settings.view_transform = 'Filmic'
bpy.context.view_layer.update()
